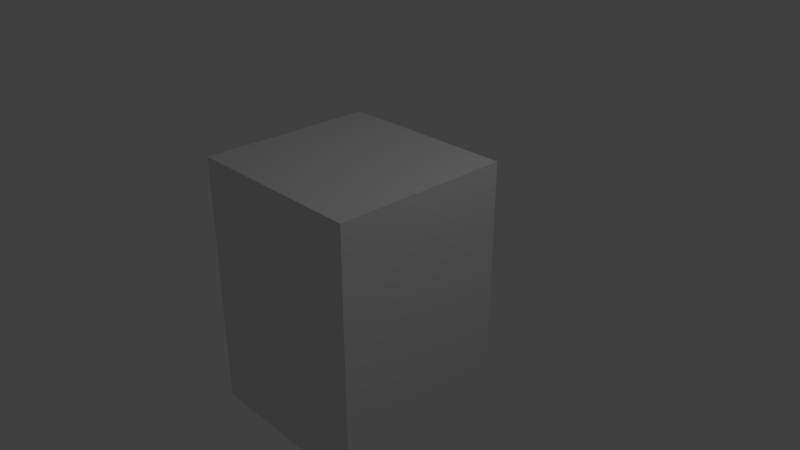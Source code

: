 # Source: world.blend  (saved by Blender 2.79.0; exported with 4.5.12 LTS)
import bpy
from mathutils import Matrix  # noqa: F401  (used for matrix-valued properties, if any)

bpy.ops.wm.read_factory_settings(use_empty=True)
scene = bpy.context.scene
scene.name = 'Scene'

# ---- collections
col_collection_1 = bpy.data.collections.new('Collection 1'); scene.collection.children.link(col_collection_1)

# ---- materials (node trees are filled in below, after node groups)
mat_material = bpy.data.materials.new('Material')
mat_material.alpha_threshold = 0.0
mat_material.use_transparent_shadow = False
mat_material.roughness = 0.5
mat_material.line_color = (0.0, 0.0, 0.0, 1.0)
mat_material_002 = bpy.data.materials.new('Material.002')
mat_material_002.alpha_threshold = 0.0
mat_material_002.use_transparent_shadow = False
mat_material_002.roughness = 0.5
mat_material_002.line_color = (0.0, 0.0, 0.0, 1.0)

# ---- material node trees

# ---- world
world_world = bpy.data.worlds.new('World'); scene.world = world_world
world_world.color = (0.05088, 0.05088, 0.05088)
world_world.use_sun_shadow = False
world_world.sun_shadow_jitter_overblur = 0.0
world_world.cycles.sampling_method = 'MANUAL'

# ---- cameras
cam_camera = bpy.data.cameras.new('Camera')
cam_camera.clip_end = 100.0
cam_camera.lens = 35.0
cam_camera.sensor_width = 32.0
cam_camera.sensor_height = 18.0
cam_camera.ortho_scale = 7.314
cam_camera.dof.focus_distance = 0.0
cam_camera.dof.aperture_fstop = 128.0

# ---- lights
light_lamp = bpy.data.lights.new('Lamp', 'POINT')
light_lamp.transmission_factor = 0.0
light_lamp.cutoff_distance = 30.0
light_lamp.energy = 100.0
light_lamp.shadow_buffer_clip_start = 1.001
light_lamp.shadow_soft_size = 0.1
light_lamp.shadow_maximum_resolution = 0.006
light_lamp.use_absolute_resolution = True

# ---- meshes
me_cube = bpy.data.meshes.new('Cube')
me_cube.from_pydata([(1.0, 1.0, -1.0), (1.0, -1.0, -1.0), (-1.0, -1.0, -1.0), (-1.0, 1.0, -1.0), (1.0, 1.0, 1.0), (1.0, -1.0, 1.0), (-1.0, -1.0, 1.0), (-1.0, 1.0, 1.0)], [], [(0, 1, 2, 3), (4, 7, 6, 5), (0, 4, 5, 1), (1, 5, 6, 2), (2, 6, 7, 3), (4, 0, 3, 7)])
me_cube.materials.append(mat_material)
me_cube.use_remesh_preserve_volume = False
me_cube.use_remesh_preserve_attributes = False
me_cube.use_mirror_vertex_groups = False
me_cube.update()
me_cube_002 = bpy.data.meshes.new('Cube.002')
me_cube_002.from_pydata([(1.0, 1.0, -1.0), (1.0, -1.0, -1.0), (-1.0, -1.0, -1.0), (-1.0, 1.0, -1.0), (1.0, 1.0, 1.0), (1.0, -1.0, 1.0), (-1.0, -1.0, 1.0), (-1.0, 1.0, 1.0)], [], [(0, 1, 2, 3), (4, 7, 6, 5), (0, 4, 5, 1), (1, 5, 6, 2), (2, 6, 7, 3), (4, 0, 3, 7)])
me_cube_002.materials.append(mat_material_002)
me_cube_002.use_remesh_preserve_volume = False
me_cube_002.use_remesh_preserve_attributes = False
me_cube_002.use_mirror_vertex_groups = False
me_cube_002.update()

# ---- objects
ob_cube_2 = bpy.data.objects.new('Cube_2', me_cube)
ob_lamp = bpy.data.objects.new('Lamp', light_lamp)
ob_cube_1 = bpy.data.objects.new('Cube_1', me_cube_002)
ob_camera = bpy.data.objects.new('Camera', cam_camera)

# ---- transforms, parenting, visibility, modifiers, constraints
ob_cube_2.location = (-5.21, -0.2608, -0.3196)
ob_cube_2.scale = (3.05, 1.219, 1.5)
ob_cube_2.lock_rotations_4d = False
ob_cube_2.empty_display_type = 'ARROWS'
ob_cube_2.hide_render = True
ob_cube_2.lineart.crease_threshold = 0.0
ob_lamp.location = (4.076, 1.005, 5.904)
ob_lamp.rotation_euler = (0.6503, 0.05522, 1.866)
ob_lamp.lock_rotations_4d = False
ob_lamp.empty_display_type = 'ARROWS'
ob_lamp.color = (0.0, 0.0, 0.0, 0.0)
ob_lamp.lineart.crease_threshold = 0.0
ob_cube_1.location = (-0.02014, -0.2371, -0.3996)
ob_cube_1.scale = (1.25, 1.219, 1.77)
ob_cube_1.lock_rotations_4d = False
ob_cube_1.empty_display_type = 'ARROWS'
ob_cube_1.lineart.crease_threshold = 0.0
ob_camera.parent = ob_cube_1
ob_camera.matrix_parent_inverse = Matrix(((0.8, 0.0, 0.0, 0.01611), (0.0, 0.8203, 0.0, 0.1945), (0.0, 0.0, 0.565, 0.2258), (0.0, 0.0, 0.0, 1.0)))
ob_camera.location = (7.481, -6.508, 5.344)
ob_camera.rotation_euler = (1.109, 0.0, 0.8149)
ob_camera.lock_rotations_4d = False
ob_camera.empty_display_type = 'ARROWS'
ob_camera.color = (0.0, 0.0, 0.0, 0.0)
ob_camera.display_type = 'WIRE'
ob_camera.lineart.crease_threshold = 0.0

# ---- collection membership
col_collection_1.objects.link(ob_cube_2)
col_collection_1.objects.link(ob_lamp)
col_collection_1.objects.link(ob_cube_1)
col_collection_1.objects.link(ob_camera)

# ---- scene / render settings (as saved in the file)
scene.camera = ob_camera
scene.frame_start = 1; scene.frame_end = 250; scene.frame_set(1)
scene.render.engine = 'BLENDER_EEVEE_NEXT'
scene.render.resolution_percentage = 50
scene.render.dither_intensity = 0.0
scene.cycles.use_denoising = False
scene.cycles.samples = 128
scene.cycles.sampling_pattern = 'TABULATED_SOBOL'
scene.cycles.use_adaptive_sampling = False
scene.cycles.use_light_tree = False
scene.cycles.blur_glossy = 0.0
scene.cycles.sample_clamp_indirect = 0.0
scene.view_settings.view_transform = 'Standard'
bpy.context.view_layer.update()
